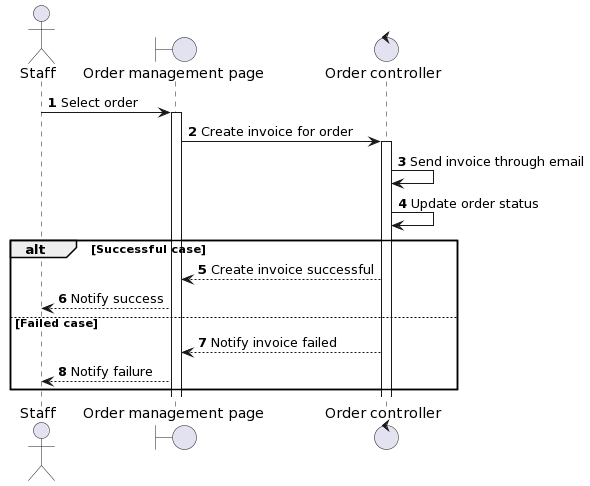

The diagram above was rendered by PlantUML. Its source (embedded in the PNG):
@startuml
autonumber
actor Staff
boundary "Order management page" as Page
control "Order controller" as OrderClr
Staff -> Page ++: Select order
Page -> OrderClr ++: Create invoice for order
OrderClr -> OrderClr: Send invoice through email
OrderClr -> OrderClr: Update order status
alt Successful case
OrderClr --> Page: Create invoice successful
Page --> Staff: Notify success
else Failed case
OrderClr --> Page: Notify invoice failed
Page --> Staff: Notify failure
end
@enduml